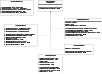

The diagram above was exported from draw.io. Its source (the exported page's mxGraphModel, read from the mxfile embedded in the PNG):
<mxGraphModel dx="5559" dy="4154" grid="1" gridSize="10" guides="1" tooltips="1" connect="1" arrows="1" fold="1" page="0" pageScale="1" pageWidth="827" pageHeight="1169" math="0" shadow="0">
  <root>
    <mxCell id="0" />
    <mxCell id="1" parent="0" />
    <mxCell id="2" style="edgeStyle=orthogonalEdgeStyle;rounded=0;orthogonalLoop=1;jettySize=auto;html=1;endArrow=block;endFill=0;dashed=1;" edge="1" source="3" target="7" parent="1">
      <mxGeometry relative="1" as="geometry" />
    </mxCell>
    <mxCell id="3" value="&lt;p style=&quot;margin:0px;margin-top:4px;text-align:center;&quot;&gt;&lt;b&gt;MainController&lt;/b&gt;&lt;/p&gt;&lt;hr size=&quot;1&quot; style=&quot;border-style:solid;&quot;&gt;&lt;p style=&quot;margin:0px;margin-left:4px;&quot;&gt;- pacManController: PacManController&lt;/p&gt;&lt;p style=&quot;margin:0px;margin-left:4px;&quot;&gt;- ghostController: GhostController&lt;/p&gt;&lt;p style=&quot;margin:0px;margin-left:4px;&quot;&gt;- stateController: StateController&lt;/p&gt;&lt;hr size=&quot;1&quot; style=&quot;border-style:solid;&quot;&gt;&lt;p style=&quot;margin:0px;margin-left:4px;&quot;&gt;+ MainController(Game game, Viewer viewer)&lt;/p&gt;&lt;p style=&quot;margin:0px;margin-left:4px;&quot;&gt;+ handleKeyPress(KeyEvent event): void&lt;/p&gt;&lt;p style=&quot;margin:0px;margin-left:4px;&quot;&gt;+ update(long nanoTime): void&lt;/p&gt;&lt;p style=&quot;margin:0px;margin-left:4px;&quot;&gt;+ restart(): void&lt;/p&gt;&lt;p style=&quot;margin:0px;margin-left:4px;&quot;&gt;+ handleCollisions(): void&lt;/p&gt;&lt;p style=&quot;margin:0px;margin-left:4px;&quot;&gt;+ dummyPath(Ghost ghost): void&amp;nbsp;&lt;/p&gt;&lt;p style=&quot;margin:0px;margin-left:4px;&quot;&gt;+ moreRandomPath(Ghost ghost): void&lt;/p&gt;&lt;p style=&quot;margin:0px;margin-left:4px;&quot;&gt;+ choice(Ghost ghost): void&lt;/p&gt;" style="verticalAlign=top;align=left;overflow=fill;html=1;whiteSpace=wrap;autosize=1;rounded=0;labelBackgroundColor=none;fontFamily=Courier New;fontStyle=0;horizontal=1;" vertex="1" parent="1">
      <mxGeometry x="1270" y="-580" width="330" height="220" as="geometry" />
    </mxCell>
    <mxCell id="4" style="edgeStyle=orthogonalEdgeStyle;shape=connector;rounded=0;orthogonalLoop=1;jettySize=auto;html=1;dashed=1;strokeColor=default;align=center;verticalAlign=middle;fontFamily=Helvetica;fontSize=11;fontColor=default;labelBackgroundColor=default;endArrow=block;endFill=0;" edge="1" source="5" target="7" parent="1">
      <mxGeometry relative="1" as="geometry" />
    </mxCell>
    <mxCell id="5" value="&lt;p style=&quot;margin:0px;margin-top:4px;text-align:center;&quot;&gt;&lt;b&gt;PacmanController&lt;/b&gt;&lt;/p&gt;&lt;hr size=&quot;1&quot; style=&quot;border-style:solid;&quot;&gt;&lt;p style=&quot;margin:0px;margin-left:4px;&quot;&gt;- pacman: PacMan&lt;/p&gt;&lt;p style=&quot;margin:0px;margin-left:4px;&quot;&gt;- maze: Maze&lt;/p&gt;&lt;p style=&quot;margin:0px;margin-left:4px;&quot;&gt;- waitingDirection: Direction&lt;/p&gt;&lt;hr size=&quot;1&quot; style=&quot;border-style:solid;&quot;&gt;&lt;p style=&quot;margin:0px;margin-left:4px;&quot;&gt;+ PacmanController(PacMan pacman, Maze maze)&lt;/p&gt;&lt;p style=&quot;margin:0px;margin-left:4px;&quot;&gt;+ handleKeyPress(KeyEvent event): void&lt;/p&gt;&lt;p style=&quot;margin:0px;margin-left:4px;&quot;&gt;- isPassage(Direction dir): void&lt;/p&gt;&lt;p style=&quot;margin:0px;margin-left:4px;&quot;&gt;- setWaitingdirection(Direction direction): void&lt;/p&gt;&lt;p style=&quot;margin:0px;margin-left:4px;&quot;&gt;+ update(long nanoTime): void &lt;br&gt;&lt;/p&gt;&lt;p style=&quot;margin:0px;margin-left:4px;&quot;&gt;+ changeDirection(): void&lt;/p&gt;" style="verticalAlign=top;align=left;overflow=fill;html=1;whiteSpace=wrap;autosize=1;rounded=0;labelBackgroundColor=none;fontFamily=Courier New;fontStyle=0;horizontal=1;" vertex="1" parent="1">
      <mxGeometry x="1870" y="-635" width="370" height="190" as="geometry" />
    </mxCell>
    <mxCell id="6" value="&lt;p style=&quot;margin:0px;margin-top:4px;text-align:center;&quot;&gt;&lt;b&gt;DirectionAdapter&lt;/b&gt;&lt;/p&gt;&lt;hr size=&quot;1&quot; style=&quot;border-style:solid;&quot;&gt;&lt;br&gt;&lt;hr size=&quot;1&quot; style=&quot;border-style:solid;&quot;&gt;&lt;p style=&quot;margin:0px;margin-left:4px;&quot;&gt;+ &lt;u&gt;adapt(KeyCode key): Direction&lt;/u&gt;&lt;/p&gt;&lt;p style=&quot;margin:0px;margin-left:4px;&quot;&gt;+ &lt;u&gt;adapt(float x, float y): Direction&lt;/u&gt;&lt;/p&gt;&lt;p style=&quot;margin:0px;margin-left:4px;&quot;&gt;+ &lt;u&gt;adapt(Direction dir): Pair&amp;lt;Float, Float&amp;gt;&lt;/u&gt;&lt;/p&gt;&lt;p style=&quot;margin:0px;margin-left:4px;&quot;&gt;+ &lt;u&gt;adaptDegrees(Direction dir): int&lt;/u&gt;&lt;/p&gt;&lt;p style=&quot;margin:0px;margin-left:4px;&quot;&gt;+ &lt;u&gt;opposite(Direction dir): Direction&lt;/u&gt;&lt;/p&gt;" style="verticalAlign=top;align=left;overflow=fill;html=1;whiteSpace=wrap;autosize=1;rounded=0;labelBackgroundColor=none;fontFamily=Courier New;fontStyle=0;horizontal=1;" vertex="1" parent="1">
      <mxGeometry x="1230" y="-820" width="330" height="150" as="geometry" />
    </mxCell>
    <mxCell id="7" value="&lt;p style=&quot;margin:0px;margin-top:4px;text-align:center;&quot;&gt;&lt;b&gt;&amp;lt;&amp;lt;interface&amp;gt;&amp;gt;&lt;/b&gt;&lt;/p&gt;&lt;p style=&quot;margin:0px;margin-top:4px;text-align:center;&quot;&gt;&lt;b&gt;Controller&lt;/b&gt;&lt;/p&gt;&lt;hr size=&quot;1&quot; style=&quot;border-style:solid;&quot;&gt;&lt;br&gt;&lt;hr size=&quot;1&quot; style=&quot;border-style:solid;&quot;&gt;&amp;nbsp;+ update(long nanoTime): void" style="verticalAlign=top;align=left;overflow=fill;html=1;whiteSpace=wrap;autosize=1;rounded=0;labelBackgroundColor=none;fontFamily=Courier New;fontStyle=0;horizontal=1;" vertex="1" parent="1">
      <mxGeometry x="1610" y="-820" width="240" height="110" as="geometry" />
    </mxCell>
    <mxCell id="8" style="edgeStyle=orthogonalEdgeStyle;shape=connector;rounded=0;orthogonalLoop=1;jettySize=auto;html=1;dashed=1;strokeColor=default;align=center;verticalAlign=middle;fontFamily=Helvetica;fontSize=11;fontColor=default;labelBackgroundColor=default;endArrow=block;endFill=0;" edge="1" source="9" target="7" parent="1">
      <mxGeometry relative="1" as="geometry" />
    </mxCell>
    <mxCell id="9" value="&lt;p style=&quot;margin:0px;margin-top:4px;text-align:center;&quot;&gt;&lt;b&gt;GhostController&lt;/b&gt;&lt;/p&gt;&lt;hr size=&quot;1&quot; style=&quot;border-style:solid;&quot;&gt;&lt;p style=&quot;margin:0px;margin-left:4px;&quot;&gt;- ghosts: List&amp;lt;Ghost&amp;gt;&lt;/p&gt;&lt;hr size=&quot;1&quot; style=&quot;border-style:solid;&quot;&gt;&lt;p style=&quot;margin:0px;margin-left:4px;&quot;&gt;+ GhostController(List&amp;lt;Ghost&amp;gt; ghosts)&lt;/p&gt;&lt;p style=&quot;margin:0px;margin-left:4px;&quot;&gt;+ update(long nanoTime): void&lt;/p&gt;" style="verticalAlign=top;align=left;overflow=fill;html=1;whiteSpace=wrap;autosize=1;rounded=0;labelBackgroundColor=none;fontFamily=Courier New;fontStyle=0;horizontal=1;" vertex="1" parent="1">
      <mxGeometry x="1870" y="-380" width="290" height="100" as="geometry" />
    </mxCell>
    <mxCell id="10" style="edgeStyle=orthogonalEdgeStyle;shape=connector;rounded=0;orthogonalLoop=1;jettySize=auto;html=1;dashed=1;strokeColor=default;align=center;verticalAlign=middle;fontFamily=Helvetica;fontSize=11;fontColor=default;labelBackgroundColor=default;endArrow=block;endFill=0;" edge="1" source="11" target="7" parent="1">
      <mxGeometry relative="1" as="geometry" />
    </mxCell>
    <mxCell id="11" value="&lt;p style=&quot;margin:0px;margin-top:4px;text-align:center;&quot;&gt;&lt;b&gt;StateController&lt;/b&gt;&lt;/p&gt;&lt;hr size=&quot;1&quot; style=&quot;border-style:solid;&quot;&gt;&lt;p style=&quot;margin:0px;margin-left:4px;&quot;&gt;- powerStateStartTime: long&lt;/p&gt;&lt;p style=&quot;margin:0px;margin-left:4px;&quot;&gt;- deadStateStartTime: long&lt;/p&gt;&lt;p style=&quot;margin:0px;margin-left:4px;&quot;&gt;- game: Game&lt;/p&gt;&lt;p style=&quot;margin:0px;margin-left:4px;&quot;&gt;- currentState: State&lt;/p&gt;&lt;p style=&quot;margin:0px;margin-left:4px;&quot;&gt;- nanosecPerSec: long&lt;/p&gt;&lt;hr size=&quot;1&quot; style=&quot;border-style:solid;&quot;&gt;&lt;p style=&quot;margin:0px;margin-left:4px;&quot;&gt;+ StateController(Game game)&lt;/p&gt;&lt;p style=&quot;margin:0px;margin-left:4px;&quot;&gt;+ update(long nanoTime): void&lt;/p&gt;&lt;p style=&quot;margin:0px;margin-left:4px;&quot;&gt;+ setState(State state): void&lt;/p&gt;&lt;p style=&quot;margin:0px;margin-left:4px;&quot;&gt;+ getState(): State&lt;/p&gt;" style="verticalAlign=top;align=left;overflow=fill;html=1;whiteSpace=wrap;autosize=1;rounded=0;labelBackgroundColor=none;fontFamily=Courier New;fontStyle=0;horizontal=1;" vertex="1" parent="1">
      <mxGeometry x="1610" y="-280" width="240" height="190" as="geometry" />
    </mxCell>
  </root>
</mxGraphModel>